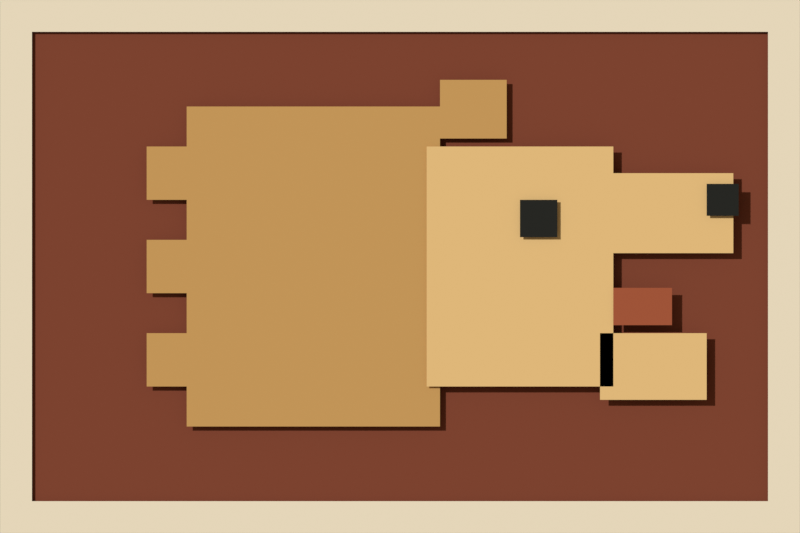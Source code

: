 # Source: brigade_flag.blend  (saved by Blender 5.2.44; exported with 4.5.12 LTS)
import bpy
from mathutils import Matrix  # noqa: F401  (used for matrix-valued properties, if any)

bpy.ops.wm.read_factory_settings(use_empty=True)
scene = bpy.context.scene
scene.name = 'Scene'

# ---- materials (node trees are filled in below, after node groups)
mat_m_0_terracotta_2 = bpy.data.materials.new('m_0_terracotta.2')
mat_m_1_limestone_1 = bpy.data.materials.new('m_1_limestone.1')
mat_m_2_dust_2 = bpy.data.materials.new('m_2_dust.2')
mat_m_3_dust_0 = bpy.data.materials.new('m_3_dust.0')
mat_m_4_terracotta_1 = bpy.data.materials.new('m_4_terracotta.1')
mat_m_5_shadow_1 = bpy.data.materials.new('m_5_shadow.1')

# ---- material node trees
mat_m_0_terracotta_2.use_nodes = True; mat_m_0_terracotta_2.node_tree.nodes.clear()
_N = mat_m_0_terracotta_2.node_tree.nodes; _L = mat_m_0_terracotta_2.node_tree.links
n0 = _N.new('ShaderNodeBsdfPrincipled'); n0.name = 'Principled BSDF'; n0.location = (-200, 100)
n0.inputs[0].default_value = (0.1946, 0.04374, 0.01764, 1.0)
n0.inputs[2].default_value = 0.6
n0.inputs[10].default_value = 0.005
n0.inputs[13].default_value = 0.2
n1 = _N.new('ShaderNodeOutputMaterial'); n1.name = 'Material Output'; n1.location = (200, 100)
_L.new(n0.outputs[0], n1.inputs[0])
n1.is_active_output = True
mat_m_1_limestone_1.use_nodes = True; mat_m_1_limestone_1.node_tree.nodes.clear()
_N = mat_m_1_limestone_1.node_tree.nodes; _L = mat_m_1_limestone_1.node_tree.links
n0 = _N.new('ShaderNodeBsdfPrincipled'); n0.name = 'Principled BSDF'; n0.location = (-200, 100)
n0.inputs[0].default_value = (0.7913, 0.6867, 0.5149, 1.0)
n0.inputs[2].default_value = 0.6
n0.inputs[10].default_value = 0.005
n0.inputs[13].default_value = 0.2
n1 = _N.new('ShaderNodeOutputMaterial'); n1.name = 'Material Output'; n1.location = (200, 100)
_L.new(n0.outputs[0], n1.inputs[0])
n1.is_active_output = True
mat_m_2_dust_2.use_nodes = True; mat_m_2_dust_2.node_tree.nodes.clear()
_N = mat_m_2_dust_2.node_tree.nodes; _L = mat_m_2_dust_2.node_tree.links
n0 = _N.new('ShaderNodeBsdfPrincipled'); n0.name = 'Principled BSDF'; n0.location = (-200, 100)
n0.inputs[0].default_value = (0.5395, 0.2961, 0.09084, 1.0)
n0.inputs[2].default_value = 0.6
n0.inputs[10].default_value = 0.005
n0.inputs[13].default_value = 0.2
n1 = _N.new('ShaderNodeOutputMaterial'); n1.name = 'Material Output'; n1.location = (200, 100)
_L.new(n0.outputs[0], n1.inputs[0])
n1.is_active_output = True
mat_m_3_dust_0.use_nodes = True; mat_m_3_dust_0.node_tree.nodes.clear()
_N = mat_m_3_dust_0.node_tree.nodes; _L = mat_m_3_dust_0.node_tree.links
n0 = _N.new('ShaderNodeBsdfPrincipled'); n0.name = 'Principled BSDF'; n0.location = (-200, 100)
n0.inputs[0].default_value = (0.7454, 0.4793, 0.1946, 1.0)
n0.inputs[2].default_value = 0.6
n0.inputs[10].default_value = 0.005
n0.inputs[13].default_value = 0.2
n1 = _N.new('ShaderNodeOutputMaterial'); n1.name = 'Material Output'; n1.location = (200, 100)
_L.new(n0.outputs[0], n1.inputs[0])
n1.is_active_output = True
mat_m_4_terracotta_1.use_nodes = True; mat_m_4_terracotta_1.node_tree.nodes.clear()
_N = mat_m_4_terracotta_1.node_tree.nodes; _L = mat_m_4_terracotta_1.node_tree.links
n0 = _N.new('ShaderNodeBsdfPrincipled'); n0.name = 'Principled BSDF'; n0.location = (-200, 100)
n0.inputs[0].default_value = (0.3419, 0.07819, 0.02956, 1.0)
n0.inputs[2].default_value = 0.6
n0.inputs[10].default_value = 0.005
n0.inputs[13].default_value = 0.2
n1 = _N.new('ShaderNodeOutputMaterial'); n1.name = 'Material Output'; n1.location = (200, 100)
_L.new(n0.outputs[0], n1.inputs[0])
n1.is_active_output = True
mat_m_5_shadow_1.use_nodes = True; mat_m_5_shadow_1.node_tree.nodes.clear()
_N = mat_m_5_shadow_1.node_tree.nodes; _L = mat_m_5_shadow_1.node_tree.links
n0 = _N.new('ShaderNodeBsdfPrincipled'); n0.name = 'Principled BSDF'; n0.location = (-200, 100)
n0.inputs[0].default_value = (0.006995, 0.007499, 0.004777, 1.0)
n0.inputs[2].default_value = 0.6
n0.inputs[10].default_value = 0.005
n0.inputs[13].default_value = 0.2
n1 = _N.new('ShaderNodeOutputMaterial'); n1.name = 'Material Output'; n1.location = (200, 100)
_L.new(n0.outputs[0], n1.inputs[0])
n1.is_active_output = True

# ---- world
world_w = bpy.data.worlds.new('W'); scene.world = world_w
world_w.use_nodes = True; world_w.node_tree.nodes.clear()
_N = world_w.node_tree.nodes; _L = world_w.node_tree.links
n0 = _N.new('ShaderNodeBackground'); n0.name = 'Background'; n0.location = (-200, 100)
n0.inputs[0].default_value = (0.7913, 0.6867, 0.5149, 1.0)
n0.inputs[1].default_value = 0.34
n1 = _N.new('ShaderNodeOutputWorld'); n1.name = 'World Output'; n1.location = (200, 100)
_L.new(n0.outputs[0], n1.inputs[0])
n1.is_active_output = True

# ---- cameras
cam_cam = bpy.data.cameras.new('Cam')
cam_cam.type = 'ORTHO'
cam_cam.clip_start = 1.0
cam_cam.clip_end = 500.0
cam_cam.ortho_scale = 30.0

# ---- lights
light_sun = bpy.data.lights.new('Sun', 'SUN')
light_sun.color = (0.95, 0.98, 1.0)
light_sun.angle = 0.03491
light_sun.energy = 3.0

# ---- meshes
me_layer_0 = bpy.data.meshes.new('layer_0')
me_layer_0.from_pydata([(0.0, 0.0, 0.0), (30.0, 0.0, 0.0), (30.0, 20.0, 0.0), (0.0, 20.0, 0.0)], [], [(0, 1, 2, 3)])
me_layer_0.materials.append(mat_m_0_terracotta_2)
me_layer_0.update()
me_layer_1 = bpy.data.meshes.new('layer_1')
me_layer_1.from_pydata([(0.0, 18.8, 0.2), (30.0, 18.8, 0.2), (30.0, 20.0, 0.2), (0.0, 20.0, 0.2), (0.0, 0.0, 0.2), (30.0, 0.0, 0.2), (30.0, 1.2, 0.2), (0.0, 1.2, 0.2), (0.0, 1.2, 0.2), (1.2, 1.2, 0.2), (1.2, 18.8, 0.2), (0.0, 18.8, 0.2), (28.8, 1.2, 0.2), (30.0, 1.2, 0.2), (30.0, 18.8, 0.2), (28.8, 18.8, 0.2)], [], [(0, 1, 2, 3), (4, 5, 6, 7), (8, 9, 10, 11), (12, 13, 14, 15)])
me_layer_1.materials.append(mat_m_1_limestone_1)
me_layer_1.update()
me_layer_2 = bpy.data.meshes.new('layer_2')
me_layer_2.from_pydata([(7.0, 4.0, 0.35), (16.5, 4.0, 0.35), (16.5, 16.0, 0.35), (7.0, 16.0, 0.35), (16.5, 14.8, 0.35), (19.0, 14.8, 0.35), (19.0, 17.0, 0.35), (16.5, 17.0, 0.35), (5.5, 12.5, 0.35), (7.0, 12.5, 0.35), (7.0, 14.5, 0.35), (5.5, 14.5, 0.35), (5.5, 9.0, 0.35), (7.0, 9.0, 0.35), (7.0, 11.0, 0.35), (5.5, 11.0, 0.35), (5.5, 5.5, 0.35), (7.0, 5.5, 0.35), (7.0, 7.5, 0.35), (5.5, 7.5, 0.35)], [], [(0, 1, 2, 3), (4, 5, 6, 7), (8, 9, 10, 11), (12, 13, 14, 15), (16, 17, 18, 19)])
me_layer_2.materials.append(mat_m_2_dust_2)
me_layer_2.update()
me_layer_3 = bpy.data.meshes.new('layer_3')
me_layer_3.from_pydata([(16.0, 5.5, 0.5), (23.0, 5.5, 0.5), (23.0, 14.5, 0.5), (16.0, 14.5, 0.5), (23.0, 10.5, 0.5), (27.5, 10.5, 0.5), (27.5, 13.5, 0.5), (23.0, 13.5, 0.5), (22.5, 5.0, 0.5), (26.5, 5.0, 0.5), (26.5, 7.5, 0.5), (22.5, 7.5, 0.5)], [], [(0, 1, 2, 3), (4, 5, 6, 7), (8, 9, 10, 11)])
me_layer_3.materials.append(mat_m_3_dust_0)
me_layer_3.update()
me_layer_4 = bpy.data.meshes.new('layer_4')
me_layer_4.from_pydata([(23.0, 7.8, 0.6), (25.2, 7.8, 0.6), (25.2, 9.2, 0.6), (23.0, 9.2, 0.6)], [], [(0, 1, 2, 3)])
me_layer_4.materials.append(mat_m_4_terracotta_1)
me_layer_4.update()
me_layer_5 = bpy.data.meshes.new('layer_5')
me_layer_5.from_pydata([(19.5, 11.1, 0.7), (20.9, 11.1, 0.7), (20.9, 12.5, 0.7), (19.5, 12.5, 0.7), (26.5, 11.9, 0.7), (27.7, 11.9, 0.7), (27.7, 13.1, 0.7), (26.5, 13.1, 0.7)], [], [(0, 1, 2, 3), (4, 5, 6, 7)])
me_layer_5.materials.append(mat_m_5_shadow_1)
me_layer_5.update()

# ---- objects
ob_cam = bpy.data.objects.new('Cam', cam_cam)
ob_sun = bpy.data.objects.new('Sun', light_sun)
ob_layer_0 = bpy.data.objects.new('layer_0', me_layer_0)
ob_layer_1 = bpy.data.objects.new('layer_1', me_layer_1)
ob_layer_2 = bpy.data.objects.new('layer_2', me_layer_2)
ob_layer_3 = bpy.data.objects.new('layer_3', me_layer_3)
ob_layer_4 = bpy.data.objects.new('layer_4', me_layer_4)
ob_layer_5 = bpy.data.objects.new('layer_5', me_layer_5)

# ---- transforms, parenting, visibility, modifiers, constraints
ob_cam.location = (15.0, 10.0, 100.0)
ob_sun.location = (-45.39, 31.78, 70.92)
ob_sun.rotation_euler = (0.6632, 1.259e-07, -2.182)
ob_layer_0.location = (0.0, 0.0, 0.0)
ob_layer_1.location = (0.0, 0.0, 0.0)
ob_layer_2.location = (0.0, 0.0, 0.0)
ob_layer_3.location = (0.0, 0.0, 0.0)
ob_layer_4.location = (0.0, 0.0, 0.0)
ob_layer_5.location = (0.0, 0.0, 0.0)

# ---- collection membership
scene.collection.objects.link(ob_cam)
scene.collection.objects.link(ob_sun)
scene.collection.objects.link(ob_layer_0)
scene.collection.objects.link(ob_layer_1)
scene.collection.objects.link(ob_layer_2)
scene.collection.objects.link(ob_layer_3)
scene.collection.objects.link(ob_layer_4)
scene.collection.objects.link(ob_layer_5)

# ---- scene / render settings (as saved in the file)
scene.camera = ob_cam
scene.frame_start = 1; scene.frame_end = 250; scene.frame_set(1)
scene.render.engine = 'CYCLES'
scene.render.resolution_x = 300
scene.render.resolution_y = 200
scene.render.film_transparent = True
scene.render.bake_bias = 0.0
scene.render.bake_samples = 0
scene.render.compositor_device = 'GPU'
scene.cycles.samples = 48
scene.eevee.use_volume_custom_range = False
scene.eevee.fast_gi_thickness_near = 0.1
scene.eevee.fast_gi_thickness_far = 0.0
scene.eevee.ray_tracing_options.screen_trace_thickness = 0.1
scene.view_settings.view_transform = 'Standard'
bpy.context.view_layer.update()
